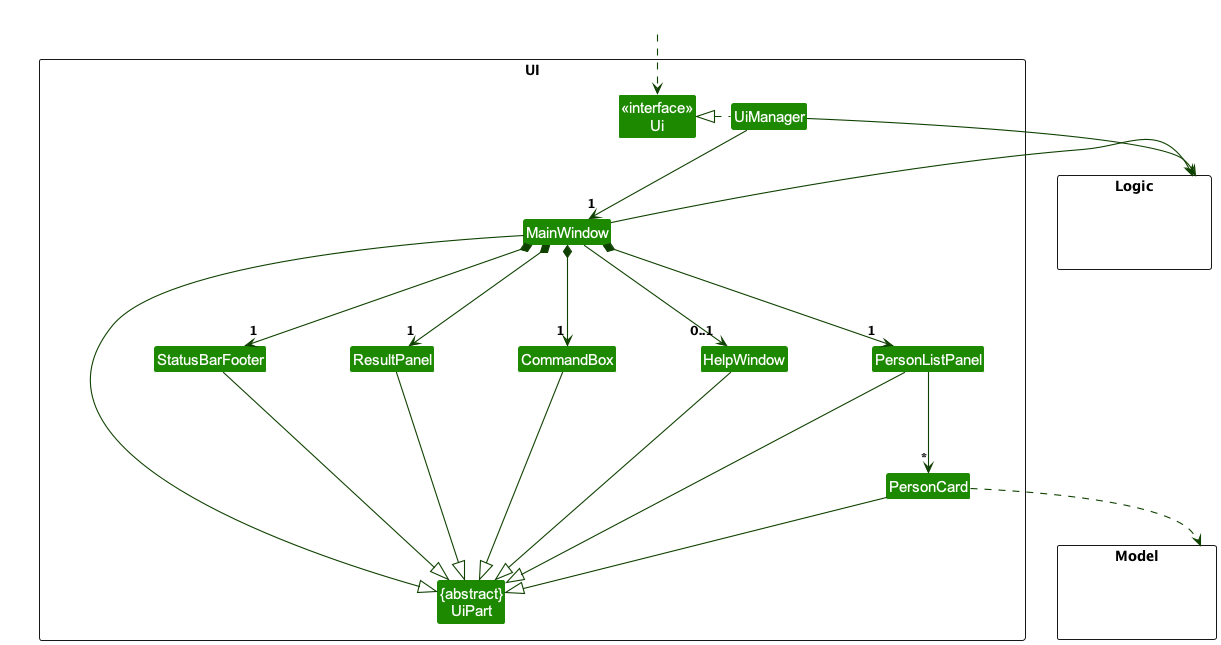

The diagram above was rendered by PlantUML. Its source (embedded in the PNG):
@startuml
!include style.puml
skinparam arrowThickness 1.1
skinparam arrowColor UI_COLOR_T4
skinparam classBackgroundColor UI_COLOR

package UI <<Rectangle>>{
Class "<<interface>>\nUi" as Ui
Class "{abstract}\nUiPart" as UiPart
Class UiManager
Class MainWindow
Class HelpWindow
Class ResultPanel
Class PersonListPanel
Class PersonCard
Class StatusBarFooter
Class CommandBox
}

package Model <<Rectangle>> {
Class HiddenModel #FFFFFF
}

package Logic <<Rectangle>> {
Class HiddenLogic #FFFFFF
}

Class HiddenOutside #FFFFFF
HiddenOutside ..> Ui

UiManager .left.|> Ui
UiManager -down-> "1" MainWindow
MainWindow *-down->  "1" CommandBox
MainWindow *-down-> "1" ResultPanel
MainWindow *-down-> "1" PersonListPanel
MainWindow *-down-> "1" StatusBarFooter
MainWindow --> "0..1" HelpWindow

PersonListPanel -down-> "*" PersonCard

MainWindow -left-|> UiPart

ResultPanel --|> UiPart
CommandBox --|> UiPart
PersonListPanel --|> UiPart
PersonCard --|> UiPart
StatusBarFooter --|> UiPart
HelpWindow --|> UiPart

PersonCard ..> Model
UiManager -right-> Logic
MainWindow -left-> Logic

PersonListPanel -[hidden]left- HelpWindow
HelpWindow -[hidden]left- CommandBox
CommandBox -[hidden]left- ResultPanel
ResultPanel -[hidden]left- StatusBarFooter

MainWindow -[hidden]-|> UiPart
@enduml